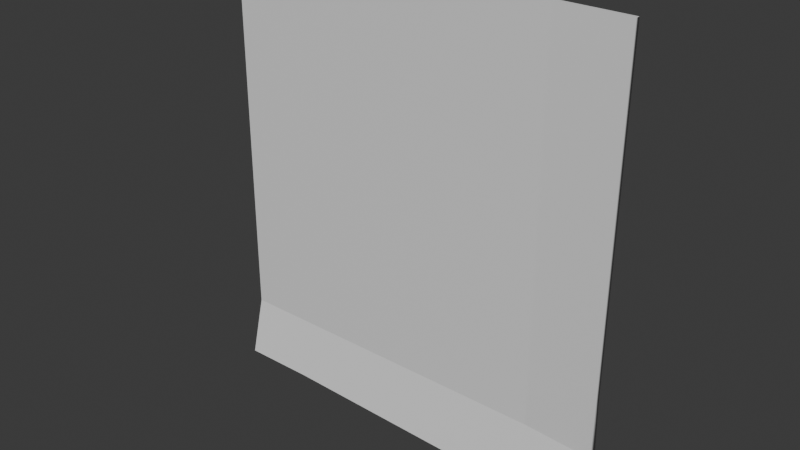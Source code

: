 # Source: Klebezettel.blend  (saved by Blender 4.3.32; exported with 4.5.12 LTS)
import bpy
from mathutils import Matrix  # noqa: F401  (used for matrix-valued properties, if any)

bpy.ops.wm.read_factory_settings(use_empty=True)
scene = bpy.context.scene
scene.name = 'Scene'

# ---- collections
col_collection = bpy.data.collections.new('Collection'); scene.collection.children.link(col_collection)

# ---- materials (node trees are filled in below, after node groups)
mat_material = bpy.data.materials.new('Material')
mat_material.alpha_threshold = 0.0
mat_material.roughness = 0.5
mat_material.line_color = (0.0, 0.0, 0.0, 1.0)

# ---- node groups
ng_smooth_by_angle = bpy.data.node_groups.new('Smooth by Angle', 'GeometryNodeTree')
_s = ng_smooth_by_angle.interface.new_socket(name='Mesh', in_out='OUTPUT', socket_type='NodeSocketGeometry')
_s = ng_smooth_by_angle.interface.new_socket(name='Mesh', in_out='INPUT', socket_type='NodeSocketGeometry')
_s = ng_smooth_by_angle.interface.new_socket(name='Angle', in_out='INPUT', socket_type='NodeSocketFloat')
_s.subtype = 'ANGLE'
_s.default_value = 0.5236
_s.min_value = 0.0
_s.max_value = 3.142
_s.description = 'Maximum face angle for smooth edges'
_s = ng_smooth_by_angle.interface.new_socket(name='Ignore Sharpness', in_out='INPUT', socket_type='NodeSocketBool')
_s.force_non_field = True
ng_smooth_by_angle.description = 'Set the sharpness of mesh edges based on the angle between the neighboring faces'
ng_smooth_by_angle.is_modifier = True
_N = ng_smooth_by_angle.nodes; _L = ng_smooth_by_angle.links
n0 = _N.new('GeometryNodeSetShadeSmooth'); n0.name = 'Set Shade Smooth'; n0.location = (120, -80)
n0.domain = 'EDGE'
n1 = _N.new('GeometryNodeSetShadeSmooth'); n1.name = 'Set Shade Smooth.001'; n1.location = (300, -80)
n2 = _N.new('NodeGroupOutput'); n2.name = 'Group Output'; n2.location = (480, -80)
n3 = _N.new('GeometryNodeInputMeshEdgeAngle'); n3.name = 'Edge Angle'; n3.location = (-440, -240)
n4 = _N.new('NodeGroupInput'); n4.name = 'Group Input'; n4.location = (-80, -80)
n5 = _N.new('GeometryNodeInputEdgeSmooth'); n5.name = 'Is Edge Smooth'; n5.location = (-260, -120)
n6 = _N.new('GeometryNodeInputShadeSmooth'); n6.name = 'Is Shade Smooth'; n6.location = (-440, -397)
n7 = _N.new('FunctionNodeCompare'); n7.name = 'Compare'; n7.location = (-260, -260)
n7.operation = 'LESS_EQUAL'
n7.inputs[6].default_value = (0.0, 0.0, 0.0, 0.0)
n7.inputs[7].default_value = (0.0, 0.0, 0.0, 0.0)
n8 = _N.new('FunctionNodeBooleanMath'); n8.name = 'Boolean Math.001'; n8.location = (-80, -260)
n9 = _N.new('NodeGroupInput'); n9.name = 'Group Input.001'; n9.location = (-440, -329)
n10 = _N.new('NodeGroupInput'); n10.name = 'Group Input.002'; n10.location = (-259, -189)
n11 = _N.new('FunctionNodeBooleanMath'); n11.name = 'Boolean Math'; n11.location = (-80, -149)
n11.operation = 'OR'
n12 = _N.new('FunctionNodeBooleanMath'); n12.name = 'Boolean Math.002'; n12.location = (-260, -380)
n12.operation = 'OR'
n13 = _N.new('NodeGroupInput'); n13.name = 'Group Input.003'; n13.location = (-440, -460)
_L.new(n3.outputs[0], n7.inputs[0])
_L.new(n1.outputs[0], n2.inputs[0])
_L.new(n9.outputs[1], n7.inputs[1])
_L.new(n7.outputs[0], n8.inputs[0])
_L.new(n4.outputs[0], n0.inputs[0])
_L.new(n0.outputs[0], n1.inputs[0])
_L.new(n8.outputs[0], n0.inputs[2])
_L.new(n10.outputs[2], n11.inputs[1])
_L.new(n5.outputs[0], n11.inputs[0])
_L.new(n11.outputs[0], n0.inputs[1])
_L.new(n13.outputs[2], n12.inputs[1])
_L.new(n6.outputs[0], n12.inputs[0])
_L.new(n12.outputs[0], n8.inputs[1])
n2.is_active_output = True

# ---- material node trees
mat_material.use_nodes = True; mat_material.node_tree.nodes.clear()
_N = mat_material.node_tree.nodes; _L = mat_material.node_tree.links
n0 = _N.new('ShaderNodeOutputMaterial'); n0.name = 'Material Output'; n0.location = (300, 300)
n1 = _N.new('ShaderNodeBsdfPrincipled'); n1.name = 'Principled BSDF'; n1.location = (10, 300)
n1.inputs[3].default_value = 1.45
_L.new(n1.outputs[0], n0.inputs[0])
n0.is_active_output = True

# ---- world
world_world = bpy.data.worlds.new('World'); scene.world = world_world
world_world.use_nodes = True; world_world.node_tree.nodes.clear()
_N = world_world.node_tree.nodes; _L = world_world.node_tree.links
n0 = _N.new('ShaderNodeOutputWorld'); n0.name = 'World Output'; n0.location = (300, 300)
n1 = _N.new('ShaderNodeBackground'); n1.name = 'Background'; n1.location = (10, 300)
n1.inputs[0].default_value = (0.05088, 0.05088, 0.05088, 1.0)
_L.new(n1.outputs[0], n0.inputs[0])
n0.is_active_output = True
world_world.color = (0.05088, 0.05088, 0.05088)
world_world.sun_shadow_jitter_overblur = 0.0

# ---- meshes
me_cube = bpy.data.meshes.new('Cube')
me_cube.from_pydata([(1.0, 1.0, 1.0), (0.9708, -14.73, -0.9705), (1.0, -1.0, 1.0), (0.9708, -16.73, -0.9705), (-1.0, 1.0, 1.0), (-1.0, -5.955, -0.9769), (-1.0, -1.0, 1.0), (-1.0, -7.955, -0.9769), (1.0, 0.2385, -0.7231), (-1.0, -1.0, -0.7231), (1.0, -3.037, -0.7231), (-1.0, 1.0, -0.7231), (0.6566, -6.74, -1.0), (0.6566, -1.0, 1.0), (0.6566, -8.74, -1.0), (0.6566, 1.0, 1.0), (0.6566, 1.0, -0.7231), (0.6566, -1.0, -0.7231), (-0.6674, -3.224, -1.0), (-0.6674, -1.0, 1.0), (-0.6674, -1.0, -0.7231), (-0.6674, -5.224, -1.0), (-0.6674, 1.0, 1.0), (-0.6674, 1.0, -0.7231), (-1.0, -1.0, -0.4577), (1.0, -0.7231, -0.4577), (1.0, -2.723, -0.4577), (-1.0, 1.0, -0.4577), (0.6566, 1.0, -0.4577), (0.6566, -1.0, -0.4577), (-0.6674, 1.0, -0.4577), (-0.6674, -1.0, -0.4577), (0.6566, -5.078, -0.9862), (0.983, -6.706, -0.8671), (0.8234, -9.213, -0.9844)], [], [(22, 4, 6, 19), (31, 19, 6, 24), (24, 6, 4, 27), (12, 34, 1, 3, 14), (25, 0, 2, 26), (28, 15, 0, 25), (12, 32, 8, 33, 34), (1, 33, 8, 10, 3), (7, 9, 11, 5), (21, 20, 9, 7), (3, 10, 17, 14), (18, 23, 16, 32, 12), (30, 22, 15, 28), (18, 12, 14, 21), (26, 2, 13, 29), (0, 15, 13, 2), (5, 18, 21, 7), (27, 4, 22, 30), (5, 11, 23, 18), (14, 17, 20, 21), (29, 13, 19, 31), (15, 22, 19, 13), (17, 29, 31, 20), (11, 27, 30, 23), (10, 26, 29, 17), (23, 30, 28, 16), (16, 28, 25, 8), (8, 25, 26, 10), (9, 24, 27, 11), (20, 31, 24, 9), (8, 32, 16), (34, 33, 1)])
me_cube.polygons.foreach_set('use_smooth', [True] * 32)
_uv = me_cube.uv_layers.new(name='UVMap')
_uv.uv.foreach_set('vector', [0.8334, 0.5, 0.875, 0.5, 0.875, 0.75, 0.8334, 0.75, 0.4428, 0.9584, 0.625, 0.9584, 0.625, 1.0, 0.4428, 1.0, 0.4428, 0.0, 0.625, 0.0, 0.625, 0.25, 0.4428, 0.25, 0.3321, 0.5, 0.3549, 0.5, 0.375, 0.5, 0.375, 0.75, 0.3321, 0.75, 0.4428, 0.5, 0.625, 0.5, 0.625, 0.75, 0.4428, 0.75, 0.4428, 0.4571, 0.625, 0.4571, 0.625, 0.5, 0.4428, 0.5, 0.375, 0.4571, 0.3767, 0.4571, 0.4096, 0.5, 0.3895, 0.5, 0.375, 0.4799, 0.375, 0.5, 0.3895, 0.5, 0.4096, 0.5, 0.4096, 0.75, 0.375, 0.75, 0.375, 0.0, 0.4096, 0.0, 0.4096, 0.25, 0.375, 0.25, 0.375, 0.9584, 0.4096, 0.9584, 0.4096, 1.0, 0.375, 1.0, 0.375, 0.75, 0.4096, 0.75, 0.4096, 0.7929, 0.375, 0.7929, 0.375, 0.2916, 0.4096, 0.2916, 0.4096, 0.4571, 0.3767, 0.4571, 0.375, 0.4571, 0.4428, 0.2916, 0.625, 0.2916, 0.625, 0.4571, 0.4428, 0.4571, 0.1666, 0.5, 0.3321, 0.5, 0.3321, 0.75, 0.1666, 0.75, 0.4428, 0.75, 0.625, 0.75, 0.625, 0.7929, 0.4428, 0.7929, 0.625, 0.5, 0.6679, 0.5, 0.6679, 0.75, 0.625, 0.75, 0.125, 0.5, 0.1666, 0.5, 0.1666, 0.75, 0.125, 0.75, 0.4428, 0.25, 0.625, 0.25, 0.625, 0.2916, 0.4428, 0.2916, 0.375, 0.25, 0.4096, 0.25, 0.4096, 0.2916, 0.375, 0.2916, 0.375, 0.7929, 0.4096, 0.7929, 0.4096, 0.9584, 0.375, 0.9584, 0.4428, 0.7929, 0.625, 0.7929, 0.625, 0.9584, 0.4428, 0.9584, 0.6679, 0.5, 0.8334, 0.5, 0.8334, 0.75, 0.6679, 0.75, 0.4096, 0.7929, 0.4428, 0.7929, 0.4428, 0.9584, 0.4096, 0.9584, 0.4096, 0.25, 0.4428, 0.25, 0.4428, 0.2916, 0.4096, 0.2916, 0.4096, 0.75, 0.4428, 0.75, 0.4428, 0.7929, 0.4096, 0.7929, 0.4096, 0.2916, 0.4428, 0.2916, 0.4428, 0.4571, 0.4096, 0.4571, 0.4096, 0.4571, 0.4428, 0.4571, 0.4428, 0.5, 0.4096, 0.5, 0.4096, 0.5, 0.4428, 0.5, 0.4428, 0.75, 0.4096, 0.75, 0.4096, 0.0, 0.4428, 0.0, 0.4428, 0.25, 0.4096, 0.25, 0.4096, 0.9584, 0.4428, 0.9584, 0.4428, 1.0, 0.4096, 1.0, 0.4096, 0.5, 0.3767, 0.4571, 0.4096, 0.4571, 0.375, 0.4799, 0.3895, 0.5, 0.375, 0.5])
me_cube.materials.append(mat_material)
me_cube.use_mirror_vertex_groups = False
me_cube.update()

# ---- objects
ob_cube = bpy.data.objects.new('Cube', me_cube)

# ---- transforms, parenting, visibility, modifiers, constraints
ob_cube.location = (0.0, 0.0, 0.0)
ob_cube.scale = (1.0, 0.01, 1.1)
ob_cube.lock_rotations_4d = False
ob_cube.empty_display_type = 'ARROWS'
ob_cube.lineart.crease_threshold = 0.0
_m = ob_cube.modifiers.new('Smooth by Angle', 'NODES')
_m.node_group = ng_smooth_by_angle
_m.use_pin_to_last = True
_m.show_group_selector = False

# ---- collection membership
col_collection.objects.link(ob_cube)

# ---- scene / render settings (as saved in the file)
scene.frame_start = 1; scene.frame_end = 250; scene.frame_set(1)
scene.render.engine = 'BLENDER_EEVEE_NEXT'
bpy.context.view_layer.update()

# ---- added for rendering (the .blend has no active camera and no usable light): camera, sun
cam_auto = bpy.data.cameras.new('AutoCamera')
cam_auto.lens = 50.0
cam_auto.sensor_width = 36.0
cam_auto.clip_end = 1000.0
ob_auto_camera = bpy.data.objects.new('AutoCamera', cam_auto)
scene.collection.objects.link(ob_auto_camera)
ob_auto_camera.location = (2.75577, -3.38556, 2.20462)
ob_auto_camera.rotation_euler = (1.09748, -7.21219e-08, 0.694738)
scene.camera = ob_auto_camera
light_auto_sun = bpy.data.lights.new('AutoSun', 'SUN')
light_auto_sun.energy = 3.0
light_auto_sun.angle = 0.0523599
ob_auto_sun = bpy.data.objects.new('AutoSun', light_auto_sun)
scene.collection.objects.link(ob_auto_sun)
ob_auto_sun.rotation_euler = (0.872665, 0.174533, 0.523599)
bpy.context.view_layer.update()
